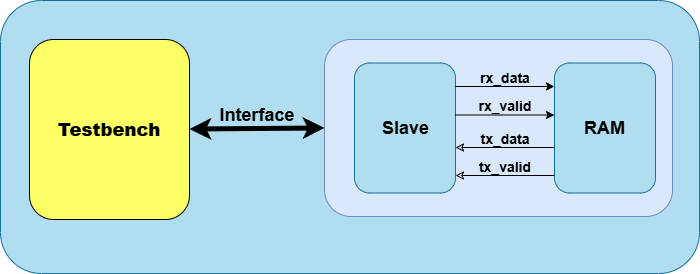

The diagram above was exported from draw.io. Its source (the exported page's mxGraphModel, read from the mxfile embedded in the PNG):
<mxGraphModel dx="1042" dy="663" grid="0" gridSize="10" guides="1" tooltips="1" connect="1" arrows="1" fold="1" page="1" pageScale="1" pageWidth="850" pageHeight="1100" math="0" shadow="0">
  <root>
    <mxCell id="0" />
    <mxCell id="1" parent="0" />
    <mxCell id="dF2sa0DvsytnVDBVGnfQ-15" value="" style="rounded=1;whiteSpace=wrap;html=1;fillColor=#b1ddf0;strokeColor=#10739e;" vertex="1" parent="1">
      <mxGeometry x="76" y="146" width="699" height="273" as="geometry" />
    </mxCell>
    <mxCell id="ascwCHSAVuURG38o4grJ-1" value="&lt;h3 data--h-bstatus=&quot;0OBSERVED&quot;&gt;&lt;b style=&quot;background-color: rgb(255, 255, 102);&quot; data--h-bstatus=&quot;0OBSERVED&quot;&gt;&lt;font data--h-bstatus=&quot;0OBSERVED&quot; style=&quot;font-size: 18px;&quot;&gt;Testbench&lt;/font&gt;&lt;/b&gt;&lt;/h3&gt;" style="rounded=1;whiteSpace=wrap;html=1;fillColor=#FFFF66;" parent="1" vertex="1">
      <mxGeometry x="105" y="185" width="160" height="180" as="geometry" />
    </mxCell>
    <mxCell id="ascwCHSAVuURG38o4grJ-2" value="" style="rounded=1;whiteSpace=wrap;html=1;fillColor=#dae8fc;strokeColor=#6c8ebf;" parent="1" vertex="1">
      <mxGeometry x="400" y="185" width="348" height="177" as="geometry" />
    </mxCell>
    <mxCell id="ascwCHSAVuURG38o4grJ-3" value="&lt;font data--h-bstatus=&quot;0OBSERVED&quot; style=&quot;font-size: 18px;&quot;&gt;&lt;b&gt;Slave&lt;/b&gt;&lt;/font&gt;" style="rounded=1;html=1;fillColor=#b1ddf0;strokeColor=#10739e;" parent="1" vertex="1">
      <mxGeometry x="430" y="208.5" width="101" height="130" as="geometry" />
    </mxCell>
    <mxCell id="dF2sa0DvsytnVDBVGnfQ-1" value="&lt;b data--h-bstatus=&quot;0OBSERVED&quot;&gt;&lt;font data--h-bstatus=&quot;0OBSERVED&quot; style=&quot;font-size: 18px;&quot;&gt;RAM&lt;/font&gt;&lt;/b&gt;" style="rounded=1;whiteSpace=wrap;html=1;fillColor=#b1ddf0;strokeColor=#10739e;" vertex="1" parent="1">
      <mxGeometry x="630" y="208.5" width="101" height="130" as="geometry" />
    </mxCell>
    <mxCell id="dF2sa0DvsytnVDBVGnfQ-2" value="" style="endArrow=classic;startArrow=none;html=1;rounded=0;exitX=1;exitY=0.5;exitDx=0;exitDy=0;entryX=0;entryY=0.5;entryDx=0;entryDy=0;strokeWidth=1;startFill=0;" edge="1" parent="1">
      <mxGeometry width="50" height="50" relative="1" as="geometry">
        <mxPoint x="531" y="232" as="sourcePoint" />
        <mxPoint x="630" y="232" as="targetPoint" />
      </mxGeometry>
    </mxCell>
    <mxCell id="dF2sa0DvsytnVDBVGnfQ-4" value="" style="endArrow=classic;startArrow=classic;html=1;rounded=0;exitX=1;exitY=0.5;exitDx=0;exitDy=0;entryX=0;entryY=0.5;entryDx=0;entryDy=0;strokeWidth=5;" edge="1" parent="1" target="ascwCHSAVuURG38o4grJ-2">
      <mxGeometry width="50" height="50" relative="1" as="geometry">
        <mxPoint x="265" y="274.5" as="sourcePoint" />
        <mxPoint x="364" y="274.5" as="targetPoint" />
      </mxGeometry>
    </mxCell>
    <mxCell id="dF2sa0DvsytnVDBVGnfQ-5" value="&lt;b data--h-bstatus=&quot;0OBSERVED&quot;&gt;&lt;font data--h-bstatus=&quot;0OBSERVED&quot;&gt;Interface&lt;/font&gt;&lt;/b&gt;" style="text;align=center;html=1;verticalAlign=middle;whiteSpace=wrap;rounded=0;strokeWidth=4;fontSize=18;" vertex="1" parent="1">
      <mxGeometry x="303" y="246" width="60" height="30" as="geometry" />
    </mxCell>
    <mxCell id="dF2sa0DvsytnVDBVGnfQ-6" value="" style="endArrow=classic;startArrow=none;html=1;rounded=0;exitX=1;exitY=0.5;exitDx=0;exitDy=0;entryX=0;entryY=0.5;entryDx=0;entryDy=0;strokeWidth=1;startFill=0;" edge="1" parent="1">
      <mxGeometry width="50" height="50" relative="1" as="geometry">
        <mxPoint x="531" y="260.5" as="sourcePoint" />
        <mxPoint x="630" y="260.5" as="targetPoint" />
      </mxGeometry>
    </mxCell>
    <mxCell id="dF2sa0DvsytnVDBVGnfQ-7" value="" style="endArrow=none;startArrow=classic;html=1;rounded=0;exitX=1;exitY=0.5;exitDx=0;exitDy=0;entryX=0;entryY=0.5;entryDx=0;entryDy=0;strokeWidth=1;startFill=0;" edge="1" parent="1">
      <mxGeometry width="50" height="50" relative="1" as="geometry">
        <mxPoint x="531" y="293" as="sourcePoint" />
        <mxPoint x="630" y="293" as="targetPoint" />
      </mxGeometry>
    </mxCell>
    <mxCell id="dF2sa0DvsytnVDBVGnfQ-8" value="" style="endArrow=none;startArrow=classic;html=1;rounded=0;exitX=1;exitY=0.5;exitDx=0;exitDy=0;entryX=0;entryY=0.5;entryDx=0;entryDy=0;strokeWidth=1;startFill=0;" edge="1" parent="1">
      <mxGeometry width="50" height="50" relative="1" as="geometry">
        <mxPoint x="531" y="321" as="sourcePoint" />
        <mxPoint x="630" y="321" as="targetPoint" />
      </mxGeometry>
    </mxCell>
    <mxCell id="dF2sa0DvsytnVDBVGnfQ-10" value="&lt;font style=&quot;font-size: 14px;&quot; data--h-bstatus=&quot;0OBSERVED&quot;&gt;&lt;b data--h-bstatus=&quot;0OBSERVED&quot;&gt;rx_data&lt;/b&gt;&lt;/font&gt;" style="text;strokeColor=none;align=center;fillColor=none;html=1;verticalAlign=middle;whiteSpace=wrap;rounded=0;" vertex="1" parent="1">
      <mxGeometry x="551" y="208.5" width="60" height="30" as="geometry" />
    </mxCell>
    <mxCell id="dF2sa0DvsytnVDBVGnfQ-11" value="&lt;font style=&quot;font-size: 14px;&quot; data--h-bstatus=&quot;0OBSERVED&quot;&gt;&lt;b data--h-bstatus=&quot;0OBSERVED&quot;&gt;rx_valid&lt;/b&gt;&lt;/font&gt;" style="text;strokeColor=none;align=center;fillColor=none;html=1;verticalAlign=middle;whiteSpace=wrap;rounded=0;" vertex="1" parent="1">
      <mxGeometry x="551" y="236.5" width="60" height="30" as="geometry" />
    </mxCell>
    <mxCell id="dF2sa0DvsytnVDBVGnfQ-13" value="&lt;font style=&quot;font-size: 14px;&quot; data--h-bstatus=&quot;0OBSERVED&quot;&gt;&lt;b data--h-bstatus=&quot;0OBSERVED&quot;&gt;tx_data&lt;/b&gt;&lt;/font&gt;" style="text;strokeColor=none;align=center;fillColor=none;html=1;verticalAlign=middle;whiteSpace=wrap;rounded=0;" vertex="1" parent="1">
      <mxGeometry x="551" y="270" width="60" height="30" as="geometry" />
    </mxCell>
    <mxCell id="dF2sa0DvsytnVDBVGnfQ-14" value="&lt;font style=&quot;font-size: 14px;&quot; data--h-bstatus=&quot;0OBSERVED&quot;&gt;&lt;b data--h-bstatus=&quot;0OBSERVED&quot;&gt;tx_valid&lt;/b&gt;&lt;/font&gt;" style="text;strokeColor=none;align=center;fillColor=none;html=1;verticalAlign=middle;whiteSpace=wrap;rounded=0;" vertex="1" parent="1">
      <mxGeometry x="551" y="298" width="60" height="30" as="geometry" />
    </mxCell>
  </root>
</mxGraphModel>